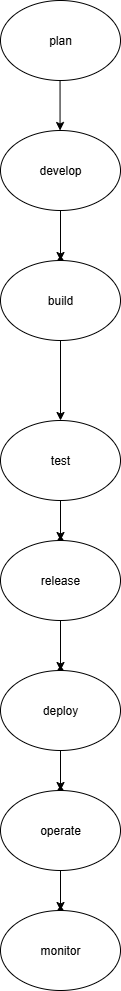

The diagram above was exported from draw.io. Its source (the exported page's mxGraphModel, read from the mxfile embedded in the PNG):
<mxGraphModel dx="1042" dy="562" grid="1" gridSize="10" guides="1" tooltips="1" connect="1" arrows="1" fold="1" page="1" pageScale="1" pageWidth="827" pageHeight="1169" math="0" shadow="0">
  <root>
    <mxCell id="0" />
    <mxCell id="1" parent="0" />
    <mxCell id="smfHfMOffFApHzQYQxMj-3" value="" style="edgeStyle=orthogonalEdgeStyle;rounded=0;orthogonalLoop=1;jettySize=auto;html=1;" parent="1" edge="1">
      <mxGeometry relative="1" as="geometry">
        <mxPoint x="399.55" y="70" as="sourcePoint" />
        <mxPoint x="399.55" y="190" as="targetPoint" />
      </mxGeometry>
    </mxCell>
    <mxCell id="smfHfMOffFApHzQYQxMj-1" value="plan" style="ellipse;whiteSpace=wrap;html=1;" parent="1" vertex="1">
      <mxGeometry x="340" y="60" width="120" height="80" as="geometry" />
    </mxCell>
    <mxCell id="smfHfMOffFApHzQYQxMj-2" value="" style="shape=waypoint;sketch=0;size=6;pointerEvents=1;points=[];fillColor=default;resizable=0;rotatable=0;perimeter=centerPerimeter;snapToPoint=1;" parent="1" vertex="1">
      <mxGeometry x="390" y="250" width="20" height="20" as="geometry" />
    </mxCell>
    <mxCell id="smfHfMOffFApHzQYQxMj-6" value="" style="edgeStyle=orthogonalEdgeStyle;rounded=0;orthogonalLoop=1;jettySize=auto;html=1;" parent="1" source="smfHfMOffFApHzQYQxMj-4" target="smfHfMOffFApHzQYQxMj-5" edge="1">
      <mxGeometry relative="1" as="geometry" />
    </mxCell>
    <mxCell id="smfHfMOffFApHzQYQxMj-4" value="develop" style="ellipse;whiteSpace=wrap;html=1;" parent="1" vertex="1">
      <mxGeometry x="340" y="190" width="120" height="80" as="geometry" />
    </mxCell>
    <mxCell id="smfHfMOffFApHzQYQxMj-5" value="" style="shape=waypoint;sketch=0;size=6;pointerEvents=1;points=[];fillColor=default;resizable=0;rotatable=0;perimeter=centerPerimeter;snapToPoint=1;" parent="1" vertex="1">
      <mxGeometry x="390" y="310" width="20" height="20" as="geometry" />
    </mxCell>
    <mxCell id="tr7tt5IryhASdVQDzl80-1" value="" style="edgeStyle=orthogonalEdgeStyle;rounded=0;orthogonalLoop=1;jettySize=auto;html=1;" edge="1" parent="1" source="smfHfMOffFApHzQYQxMj-7" target="smfHfMOffFApHzQYQxMj-8">
      <mxGeometry relative="1" as="geometry" />
    </mxCell>
    <mxCell id="smfHfMOffFApHzQYQxMj-7" value="build" style="ellipse;whiteSpace=wrap;html=1;" parent="1" vertex="1">
      <mxGeometry x="340" y="320" width="120" height="80" as="geometry" />
    </mxCell>
    <mxCell id="smfHfMOffFApHzQYQxMj-12" value="" style="edgeStyle=orthogonalEdgeStyle;rounded=0;orthogonalLoop=1;jettySize=auto;html=1;" parent="1" source="smfHfMOffFApHzQYQxMj-8" target="smfHfMOffFApHzQYQxMj-11" edge="1">
      <mxGeometry relative="1" as="geometry" />
    </mxCell>
    <mxCell id="smfHfMOffFApHzQYQxMj-8" value="test" style="ellipse;whiteSpace=wrap;html=1;" parent="1" vertex="1">
      <mxGeometry x="340" y="480" width="120" height="80" as="geometry" />
    </mxCell>
    <mxCell id="smfHfMOffFApHzQYQxMj-11" value="" style="shape=waypoint;sketch=0;size=6;pointerEvents=1;points=[];fillColor=default;resizable=0;rotatable=0;perimeter=centerPerimeter;snapToPoint=1;" parent="1" vertex="1">
      <mxGeometry x="390" y="590" width="20" height="20" as="geometry" />
    </mxCell>
    <mxCell id="smfHfMOffFApHzQYQxMj-15" value="" style="edgeStyle=orthogonalEdgeStyle;rounded=0;orthogonalLoop=1;jettySize=auto;html=1;" parent="1" source="smfHfMOffFApHzQYQxMj-13" target="smfHfMOffFApHzQYQxMj-14" edge="1">
      <mxGeometry relative="1" as="geometry" />
    </mxCell>
    <mxCell id="smfHfMOffFApHzQYQxMj-13" value="release" style="ellipse;whiteSpace=wrap;html=1;" parent="1" vertex="1">
      <mxGeometry x="340" y="600" width="120" height="80" as="geometry" />
    </mxCell>
    <mxCell id="smfHfMOffFApHzQYQxMj-14" value="" style="shape=waypoint;sketch=0;size=6;pointerEvents=1;points=[];fillColor=default;resizable=0;rotatable=0;perimeter=centerPerimeter;snapToPoint=1;" parent="1" vertex="1">
      <mxGeometry x="390" y="720" width="20" height="20" as="geometry" />
    </mxCell>
    <mxCell id="smfHfMOffFApHzQYQxMj-18" value="" style="edgeStyle=orthogonalEdgeStyle;rounded=0;orthogonalLoop=1;jettySize=auto;html=1;" parent="1" source="smfHfMOffFApHzQYQxMj-16" target="smfHfMOffFApHzQYQxMj-17" edge="1">
      <mxGeometry relative="1" as="geometry" />
    </mxCell>
    <mxCell id="smfHfMOffFApHzQYQxMj-16" value="deploy" style="ellipse;whiteSpace=wrap;html=1;" parent="1" vertex="1">
      <mxGeometry x="340" y="730" width="120" height="80" as="geometry" />
    </mxCell>
    <mxCell id="smfHfMOffFApHzQYQxMj-17" value="" style="shape=waypoint;sketch=0;size=6;pointerEvents=1;points=[];fillColor=default;resizable=0;rotatable=0;perimeter=centerPerimeter;snapToPoint=1;" parent="1" vertex="1">
      <mxGeometry x="390" y="840" width="20" height="20" as="geometry" />
    </mxCell>
    <mxCell id="smfHfMOffFApHzQYQxMj-21" value="" style="edgeStyle=orthogonalEdgeStyle;rounded=0;orthogonalLoop=1;jettySize=auto;html=1;" parent="1" source="smfHfMOffFApHzQYQxMj-19" target="smfHfMOffFApHzQYQxMj-20" edge="1">
      <mxGeometry relative="1" as="geometry" />
    </mxCell>
    <mxCell id="smfHfMOffFApHzQYQxMj-19" value="operate" style="ellipse;whiteSpace=wrap;html=1;" parent="1" vertex="1">
      <mxGeometry x="340" y="850" width="120" height="80" as="geometry" />
    </mxCell>
    <mxCell id="smfHfMOffFApHzQYQxMj-20" value="" style="shape=waypoint;sketch=0;size=6;pointerEvents=1;points=[];fillColor=default;resizable=0;rotatable=0;perimeter=centerPerimeter;snapToPoint=1;" parent="1" vertex="1">
      <mxGeometry x="390" y="960" width="20" height="20" as="geometry" />
    </mxCell>
    <mxCell id="smfHfMOffFApHzQYQxMj-22" value="monitor" style="ellipse;whiteSpace=wrap;html=1;" parent="1" vertex="1">
      <mxGeometry x="340" y="970" width="120" height="80" as="geometry" />
    </mxCell>
  </root>
</mxGraphModel>